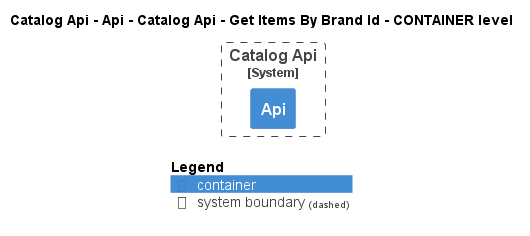

The diagram above was rendered by PlantUML. Its source (embedded in the PNG):
@startuml
!pragma layout smetana
!include ..\..\..\..\..\..\..\..\.c4s\C4_Container.puml

AddElementTag("state:new", $bgColor=green, $fontColor=#ffffff, $borderColor=green, $shadowing="False")
AddElementTag("state:changed", $bgColor=orange, $fontColor=#ffffff, $borderColor=orange, $shadowing="False")
AddElementTag("state:removed", $bgColor=red, $fontColor=#ffffff, $borderColor=red, $shadowing="False")

AddRelTag("state:new", $textColor=green, $lineColor=green)
AddRelTag("state:changed", $textColor=orange, $lineColor=orange)
AddRelTag("state:removed", $textColor=red, $lineColor=red)

SHOW_PERSON_PORTRAIT()
LAYOUT_TOP_DOWN()

skinparam linetype polyline

title Catalog Api - Api - Catalog Api - Get Items By Brand Id - CONTAINER level


System_Boundary(dotnet.eShop.Architecture.SoftwareSystems.CatalogApi, "Catalog Api") {
    Container(dotnet.eShop.Architecture.SoftwareSystems.CatalogApi.Containers.Api, "Api", "", "")
}



SHOW_LEGEND()
@enduml